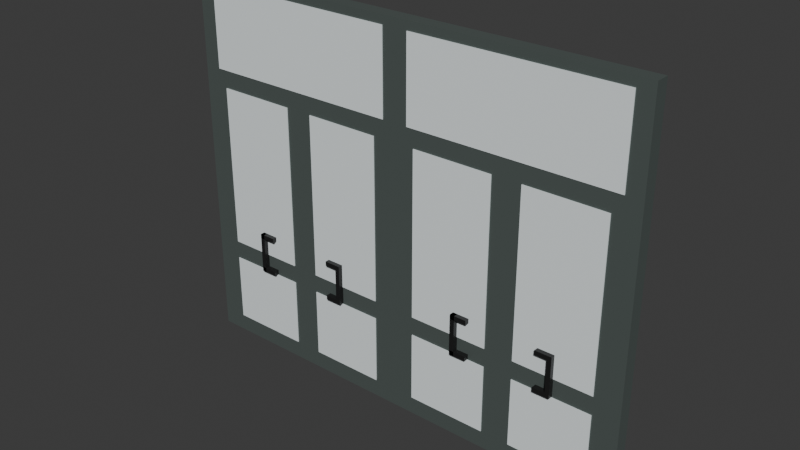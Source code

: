 # Source: porta_ingresso.blend  (saved by Blender 5.2.44; exported with 4.5.12 LTS)
import bpy
from mathutils import Matrix  # noqa: F401  (used for matrix-valued properties, if any)

bpy.ops.wm.read_factory_settings(use_empty=True)
scene = bpy.context.scene
scene.name = 'Scene'

# ---- collections
col_collection = bpy.data.collections.new('Collection'); scene.collection.children.link(col_collection)

# ---- materials (node trees are filled in below, after node groups)
mat_porta_telaio = bpy.data.materials.new('Porta_Telaio')
mat_porta_vetro = bpy.data.materials.new('Porta_Vetro')
mat_porta_maniglia = bpy.data.materials.new('Porta_Maniglia')
mat_porta_maniglia_001 = bpy.data.materials.new('Porta_Maniglia.001')

# ---- material node trees
mat_porta_telaio.use_nodes = True; mat_porta_telaio.node_tree.nodes.clear()
_N = mat_porta_telaio.node_tree.nodes; _L = mat_porta_telaio.node_tree.links
n0 = _N.new('ShaderNodeBsdfPrincipled'); n0.name = 'Principled BSDF'; n0.location = (-200, 100)
n0.inputs[0].default_value = (0.13, 0.16, 0.15, 1.0)
n0.inputs[1].default_value = 0.4
n0.inputs[2].default_value = 0.45
n0.inputs[10].default_value = 0.005
n1 = _N.new('ShaderNodeOutputMaterial'); n1.name = 'Material Output'; n1.location = (200, 100)
_L.new(n0.outputs[0], n1.inputs[0])
n1.is_active_output = True
mat_porta_vetro.use_nodes = True; mat_porta_vetro.node_tree.nodes.clear()
_N = mat_porta_vetro.node_tree.nodes; _L = mat_porta_vetro.node_tree.links
n0 = _N.new('ShaderNodeBsdfPrincipled'); n0.name = 'Principled BSDF'; n0.location = (-200, 100)
n0.inputs[0].default_value = (0.86, 0.92, 0.93, 1.0)
n0.inputs[2].default_value = 0.15
n0.inputs[10].default_value = 0.005
n1 = _N.new('ShaderNodeOutputMaterial'); n1.name = 'Material Output'; n1.location = (200, 100)
_L.new(n0.outputs[0], n1.inputs[0])
n1.is_active_output = True
mat_porta_maniglia.use_nodes = True; mat_porta_maniglia.node_tree.nodes.clear()
_N = mat_porta_maniglia.node_tree.nodes; _L = mat_porta_maniglia.node_tree.links
n0 = _N.new('ShaderNodeBsdfPrincipled'); n0.name = 'Principled BSDF'; n0.location = (-200, 100)
n0.inputs[0].default_value = (0.03, 0.03, 0.03, 1.0)
n0.inputs[1].default_value = 0.5
n0.inputs[2].default_value = 0.35
n0.inputs[10].default_value = 0.005
n1 = _N.new('ShaderNodeOutputMaterial'); n1.name = 'Material Output'; n1.location = (200, 100)
_L.new(n0.outputs[0], n1.inputs[0])
n1.is_active_output = True
mat_porta_maniglia_001.use_nodes = True; mat_porta_maniglia_001.node_tree.nodes.clear()
_N = mat_porta_maniglia_001.node_tree.nodes; _L = mat_porta_maniglia_001.node_tree.links
n0 = _N.new('ShaderNodeBsdfPrincipled'); n0.name = 'Principled BSDF'; n0.location = (-200, 100)
n0.inputs[0].default_value = (0.03, 0.03, 0.03, 1.0)
n0.inputs[1].default_value = 0.5
n0.inputs[2].default_value = 0.35
n0.inputs[10].default_value = 0.005
n1 = _N.new('ShaderNodeOutputMaterial'); n1.name = 'Material Output'; n1.location = (200, 100)
_L.new(n0.outputs[0], n1.inputs[0])
n1.is_active_output = True

# ---- world
world_world = bpy.data.worlds.new('World'); scene.world = world_world
world_world.use_nodes = True; world_world.node_tree.nodes.clear()
_N = world_world.node_tree.nodes; _L = world_world.node_tree.links
n0 = _N.new('ShaderNodeOutputWorld'); n0.name = 'World Output'; n0.location = (200, 100)
n1 = _N.new('ShaderNodeBackground'); n1.name = 'Background'; n1.location = (-200, 100)
n1.inputs[0].default_value = (0.05088, 0.05088, 0.05088, 1.0)
_L.new(n1.outputs[0], n0.inputs[0])
n0.is_active_output = True
world_world.color = (0.05088, 0.05088, 0.05088)
world_world.sun_shadow_jitter_overblur = 0.0

# ---- meshes
me_door_frame = bpy.data.meshes.new('Door_Frame')
me_door_frame.from_pydata([(-0.5434, -0.04, 0.0), (-0.5434, -0.04, 2.2), (-0.5434, 0.04, 0.0), (-0.5434, 0.04, 2.2), (0.5434, -0.04, 0.0), (0.5434, -0.04, 2.2), (0.5434, 0.04, 0.0), (0.5434, 0.04, 2.2)], [], [(0, 1, 3, 2), (4, 6, 7, 5), (0, 4, 5, 1), (2, 3, 7, 6), (0, 2, 6, 4), (1, 5, 7, 3)])
me_door_frame.materials.append(mat_porta_telaio)
me_door_frame.update()
me_door_glass = bpy.data.meshes.new('Door_Glass')
me_door_glass.from_pydata([(-0.5022, -0.044, 1.672), (-0.5022, -0.044, 2.149), (-0.5022, 0.044, 1.672), (-0.5022, 0.044, 2.149), (-0.02998, -0.044, 1.672), (-0.02998, -0.044, 2.149), (-0.02998, 0.044, 1.672), (-0.02998, 0.044, 2.149), (0.02998, -0.044, 1.672), (0.02998, -0.044, 2.149), (0.02998, 0.044, 1.672), (0.02998, 0.044, 2.149), (0.506, -0.044, 1.672), (0.506, -0.044, 2.149), (0.506, 0.044, 1.672), (0.506, 0.044, 2.149), (-0.4835, -0.044, 0.6128), (-0.4835, -0.044, 1.568), (-0.4835, 0.044, 0.6128), (-0.4835, 0.044, 1.568), (-0.2961, -0.044, 0.6128), (-0.2961, -0.044, 1.568), (-0.2961, 0.044, 0.6128), (-0.2961, 0.044, 1.568), (-0.4835, -0.044, 0.1031), (-0.4835, -0.044, 0.5041), (-0.4835, 0.044, 0.1031), (-0.4835, 0.044, 0.5041), (-0.2961, -0.044, 0.1031), (-0.2961, -0.044, 0.5041), (-0.2961, 0.044, 0.1031), (-0.2961, 0.044, 0.5041), (-0.2305, -0.044, 0.6128), (-0.2305, -0.044, 1.568), (-0.2305, 0.044, 0.6128), (-0.2305, 0.044, 1.568), (-0.05434, -0.044, 0.6128), (-0.05434, -0.044, 1.568), (-0.05434, 0.044, 0.6128), (-0.05434, 0.044, 1.568), (-0.2305, -0.044, 0.1031), (-0.2305, -0.044, 0.5041), (-0.2305, 0.044, 0.1031), (-0.2305, 0.044, 0.5041), (-0.05434, -0.044, 0.1031), (-0.05434, -0.044, 0.5041), (-0.05434, 0.044, 0.1031), (-0.05434, 0.044, 0.5041), (0.04685, -0.044, 0.6128), (0.04685, -0.044, 1.568), (0.04685, 0.044, 0.6128), (0.04685, 0.044, 1.568), (0.2324, -0.044, 0.6128), (0.2324, -0.044, 1.568), (0.2324, 0.044, 0.6128), (0.2324, 0.044, 1.568), (0.04685, -0.044, 0.1031), (0.04685, -0.044, 0.5041), (0.04685, 0.044, 0.1031), (0.04685, 0.044, 0.5041), (0.2324, -0.044, 0.1031), (0.2324, -0.044, 0.5041), (0.2324, 0.044, 0.1031), (0.2324, 0.044, 0.5041), (0.2998, -0.044, 0.6128), (0.2998, -0.044, 1.568), (0.2998, 0.044, 0.6128), (0.2998, 0.044, 1.568), (0.4835, -0.044, 0.6128), (0.4835, -0.044, 1.568), (0.4835, 0.044, 0.6128), (0.4835, 0.044, 1.568), (0.2998, -0.044, 0.1031), (0.2998, -0.044, 0.5041), (0.2998, 0.044, 0.1031), (0.2998, 0.044, 0.5041), (0.4835, -0.044, 0.1031), (0.4835, -0.044, 0.5041), (0.4835, 0.044, 0.1031), (0.4835, 0.044, 0.5041)], [], [(0, 1, 3, 2), (4, 6, 7, 5), (0, 4, 5, 1), (2, 3, 7, 6), (0, 2, 6, 4), (1, 5, 7, 3), (8, 9, 11, 10), (12, 14, 15, 13), (8, 12, 13, 9), (10, 11, 15, 14), (8, 10, 14, 12), (9, 13, 15, 11), (16, 17, 19, 18), (20, 22, 23, 21), (16, 20, 21, 17), (18, 19, 23, 22), (16, 18, 22, 20), (17, 21, 23, 19), (24, 25, 27, 26), (28, 30, 31, 29), (24, 28, 29, 25), (26, 27, 31, 30), (24, 26, 30, 28), (25, 29, 31, 27), (32, 33, 35, 34), (36, 38, 39, 37), (32, 36, 37, 33), (34, 35, 39, 38), (32, 34, 38, 36), (33, 37, 39, 35), (40, 41, 43, 42), (44, 46, 47, 45), (40, 44, 45, 41), (42, 43, 47, 46), (40, 42, 46, 44), (41, 45, 47, 43), (48, 49, 51, 50), (52, 54, 55, 53), (48, 52, 53, 49), (50, 51, 55, 54), (48, 50, 54, 52), (49, 53, 55, 51), (56, 57, 59, 58), (60, 62, 63, 61), (56, 60, 61, 57), (58, 59, 63, 62), (56, 58, 62, 60), (57, 61, 63, 59), (64, 65, 67, 66), (68, 70, 71, 69), (64, 68, 69, 65), (66, 67, 71, 70), (64, 66, 70, 68), (65, 69, 71, 67), (72, 73, 75, 74), (76, 78, 79, 77), (72, 76, 77, 73), (74, 75, 79, 78), (72, 74, 78, 76), (73, 77, 79, 75)])
me_door_glass.materials.append(mat_porta_vetro)
me_door_glass.update()
me_door_handles = bpy.data.meshes.new('Door_Handles')
me_door_handles.from_pydata([(-0.2961, -0.07, 0.5097), (-0.2961, -0.07, 0.7496), (-0.2961, 0.07, 0.5097), (-0.2961, 0.07, 0.7496), (-0.2698, -0.07, 0.5097), (-0.2698, -0.07, 0.7496), (-0.2698, 0.07, 0.5097), (-0.2698, 0.07, 0.7496), (-0.2961, -0.07, 0.7233), (-0.2961, -0.07, 0.7496), (-0.2961, 0.07, 0.7233), (-0.2961, 0.07, 0.7496), (-0.1986, -0.07, 0.7233), (-0.1986, -0.07, 0.7496), (-0.1986, 0.07, 0.7233), (-0.1986, 0.07, 0.7496), (-0.2961, -0.07, 0.5097), (-0.2961, -0.07, 0.5359), (-0.2961, 0.07, 0.5097), (-0.2961, 0.07, 0.5359), (-0.1986, -0.07, 0.5097), (-0.1986, -0.07, 0.5359), (-0.1986, 0.07, 0.5097), (-0.1986, 0.07, 0.5359), (0.2811, -0.07, 0.5097), (0.2811, -0.07, 0.7496), (0.2811, 0.07, 0.5097), (0.2811, 0.07, 0.7496), (0.3073, -0.07, 0.5097), (0.3073, -0.07, 0.7496), (0.3073, 0.07, 0.5097), (0.3073, 0.07, 0.7496), (0.2811, -0.07, 0.7233), (0.2811, -0.07, 0.7496), (0.2811, 0.07, 0.7233), (0.2811, 0.07, 0.7496), (0.2099, -0.07, 0.7233), (0.2099, -0.07, 0.7496), (0.2099, 0.07, 0.7233), (0.2099, 0.07, 0.7496), (0.2811, -0.07, 0.5097), (0.2811, -0.07, 0.5359), (0.2811, 0.07, 0.5097), (0.2811, 0.07, 0.5359), (0.2099, -0.07, 0.5097), (0.2099, -0.07, 0.5359), (0.2099, 0.07, 0.5097), (0.2099, 0.07, 0.5359)], [], [(0, 1, 3, 2), (4, 6, 7, 5), (0, 4, 5, 1), (2, 3, 7, 6), (0, 2, 6, 4), (1, 5, 7, 3), (8, 9, 11, 10), (12, 14, 15, 13), (8, 12, 13, 9), (10, 11, 15, 14), (8, 10, 14, 12), (9, 13, 15, 11), (16, 17, 19, 18), (20, 22, 23, 21), (16, 20, 21, 17), (18, 19, 23, 22), (16, 18, 22, 20), (17, 21, 23, 19), (24, 25, 27, 26), (28, 30, 31, 29), (24, 28, 29, 25), (26, 27, 31, 30), (24, 26, 30, 28), (25, 29, 31, 27), (32, 34, 35, 33), (36, 37, 39, 38), (32, 33, 37, 36), (34, 38, 39, 35), (32, 36, 38, 34), (33, 35, 39, 37), (40, 42, 43, 41), (44, 45, 47, 46), (40, 41, 45, 44), (42, 46, 47, 43), (40, 44, 46, 42), (41, 43, 47, 45)])
me_door_handles.materials.append(mat_porta_maniglia)
me_door_handles.update()
me_door_handles_001 = bpy.data.meshes.new('Door_Handles.001')
me_door_handles_001.from_pydata([(-0.2961, -0.07, 0.5097), (-0.2961, -0.07, 0.7496), (-0.2961, 0.07, 0.5097), (-0.2961, 0.07, 0.7496), (-0.2698, -0.07, 0.5097), (-0.2698, -0.07, 0.7496), (-0.2698, 0.07, 0.5097), (-0.2698, 0.07, 0.7496), (-0.2961, -0.07, 0.7233), (-0.2961, -0.07, 0.7496), (-0.2961, 0.07, 0.7233), (-0.2961, 0.07, 0.7496), (-0.1986, -0.07, 0.7233), (-0.1986, -0.07, 0.7496), (-0.1986, 0.07, 0.7233), (-0.1986, 0.07, 0.7496), (-0.2961, -0.07, 0.5097), (-0.2961, -0.07, 0.5359), (-0.2961, 0.07, 0.5097), (-0.2961, 0.07, 0.5359), (-0.1986, -0.07, 0.5097), (-0.1986, -0.07, 0.5359), (-0.1986, 0.07, 0.5097), (-0.1986, 0.07, 0.5359), (0.2811, -0.07, 0.5097), (0.2811, -0.07, 0.7496), (0.2811, 0.07, 0.5097), (0.2811, 0.07, 0.7496), (0.3073, -0.07, 0.5097), (0.3073, -0.07, 0.7496), (0.3073, 0.07, 0.5097), (0.3073, 0.07, 0.7496), (0.2811, -0.07, 0.7233), (0.2811, -0.07, 0.7496), (0.2811, 0.07, 0.7233), (0.2811, 0.07, 0.7496), (0.2099, -0.07, 0.7233), (0.2099, -0.07, 0.7496), (0.2099, 0.07, 0.7233), (0.2099, 0.07, 0.7496), (0.2811, -0.07, 0.5097), (0.2811, -0.07, 0.5359), (0.2811, 0.07, 0.5097), (0.2811, 0.07, 0.5359), (0.2099, -0.07, 0.5097), (0.2099, -0.07, 0.5359), (0.2099, 0.07, 0.5097), (0.2099, 0.07, 0.5359)], [], [(0, 1, 3, 2), (4, 6, 7, 5), (0, 4, 5, 1), (2, 3, 7, 6), (0, 2, 6, 4), (1, 5, 7, 3), (8, 9, 11, 10), (12, 14, 15, 13), (8, 12, 13, 9), (10, 11, 15, 14), (8, 10, 14, 12), (9, 13, 15, 11), (16, 17, 19, 18), (20, 22, 23, 21), (16, 20, 21, 17), (18, 19, 23, 22), (16, 18, 22, 20), (17, 21, 23, 19), (24, 25, 27, 26), (28, 30, 31, 29), (24, 28, 29, 25), (26, 27, 31, 30), (24, 26, 30, 28), (25, 29, 31, 27), (32, 34, 35, 33), (36, 37, 39, 38), (32, 33, 37, 36), (34, 38, 39, 35), (32, 36, 38, 34), (33, 35, 39, 37), (40, 42, 43, 41), (44, 45, 47, 46), (40, 41, 45, 44), (42, 46, 47, 43), (40, 44, 46, 42), (41, 43, 47, 45)])
me_door_handles_001.materials.append(mat_porta_maniglia_001)
me_door_handles_001.update()

# ---- objects
ob_door_frame = bpy.data.objects.new('Door_Frame', me_door_frame)
ob_door_glass = bpy.data.objects.new('Door_Glass', me_door_glass)
ob_door_handles = bpy.data.objects.new('Door_Handles', me_door_handles)
ob_door_handles_001 = bpy.data.objects.new('Door_Handles.001', me_door_handles_001)

# ---- transforms, parenting, visibility, modifiers, constraints
ob_door_frame.location = (0.0, 0.0, 0.0)
ob_door_frame.scale = (2.5, 1.0, 1.0)
ob_door_glass.location = (0.0, 0.0, 0.0)
ob_door_glass.scale = (2.5, 1.0, 1.0)
ob_door_handles.location = (0.68, 0.0, 0.0)
ob_door_handles_001.location = (-0.68, 0.0, 0.0)

# ---- collection membership
col_collection.objects.link(ob_door_frame)
col_collection.objects.link(ob_door_glass)
col_collection.objects.link(ob_door_handles)
col_collection.objects.link(ob_door_handles_001)

# ---- scene / render settings (as saved in the file)
scene.frame_start = 1; scene.frame_end = 250; scene.frame_set(0)
scene.render.engine = 'BLENDER_EEVEE_NEXT'
scene.render.bake_bias = 0.0
scene.render.bake_samples = 0
scene.render.compositor_device = 'GPU'
scene.eevee.use_volume_custom_range = False
scene.eevee.fast_gi_thickness_near = 0.1
scene.eevee.fast_gi_thickness_far = 0.0
scene.eevee.ray_tracing_options.screen_trace_thickness = 0.1
bpy.context.view_layer.update()

# ---- added for rendering (the .blend has no active camera and no usable light): camera, sun
cam_auto = bpy.data.cameras.new('AutoCamera')
cam_auto.lens = 50.0
cam_auto.sensor_width = 36.0
cam_auto.clip_end = 1000.0
ob_auto_camera = bpy.data.objects.new('AutoCamera', cam_auto)
scene.collection.objects.link(ob_auto_camera)
ob_auto_camera.location = (3.23734, -3.8848, 3.68987)
ob_auto_camera.rotation_euler = (1.09748, -7.21219e-08, 0.694738)
scene.camera = ob_auto_camera
light_auto_sun = bpy.data.lights.new('AutoSun', 'SUN')
light_auto_sun.energy = 3.0
light_auto_sun.angle = 0.0523599
ob_auto_sun = bpy.data.objects.new('AutoSun', light_auto_sun)
scene.collection.objects.link(ob_auto_sun)
ob_auto_sun.rotation_euler = (0.872665, 0.174533, 0.523599)
bpy.context.view_layer.update()
